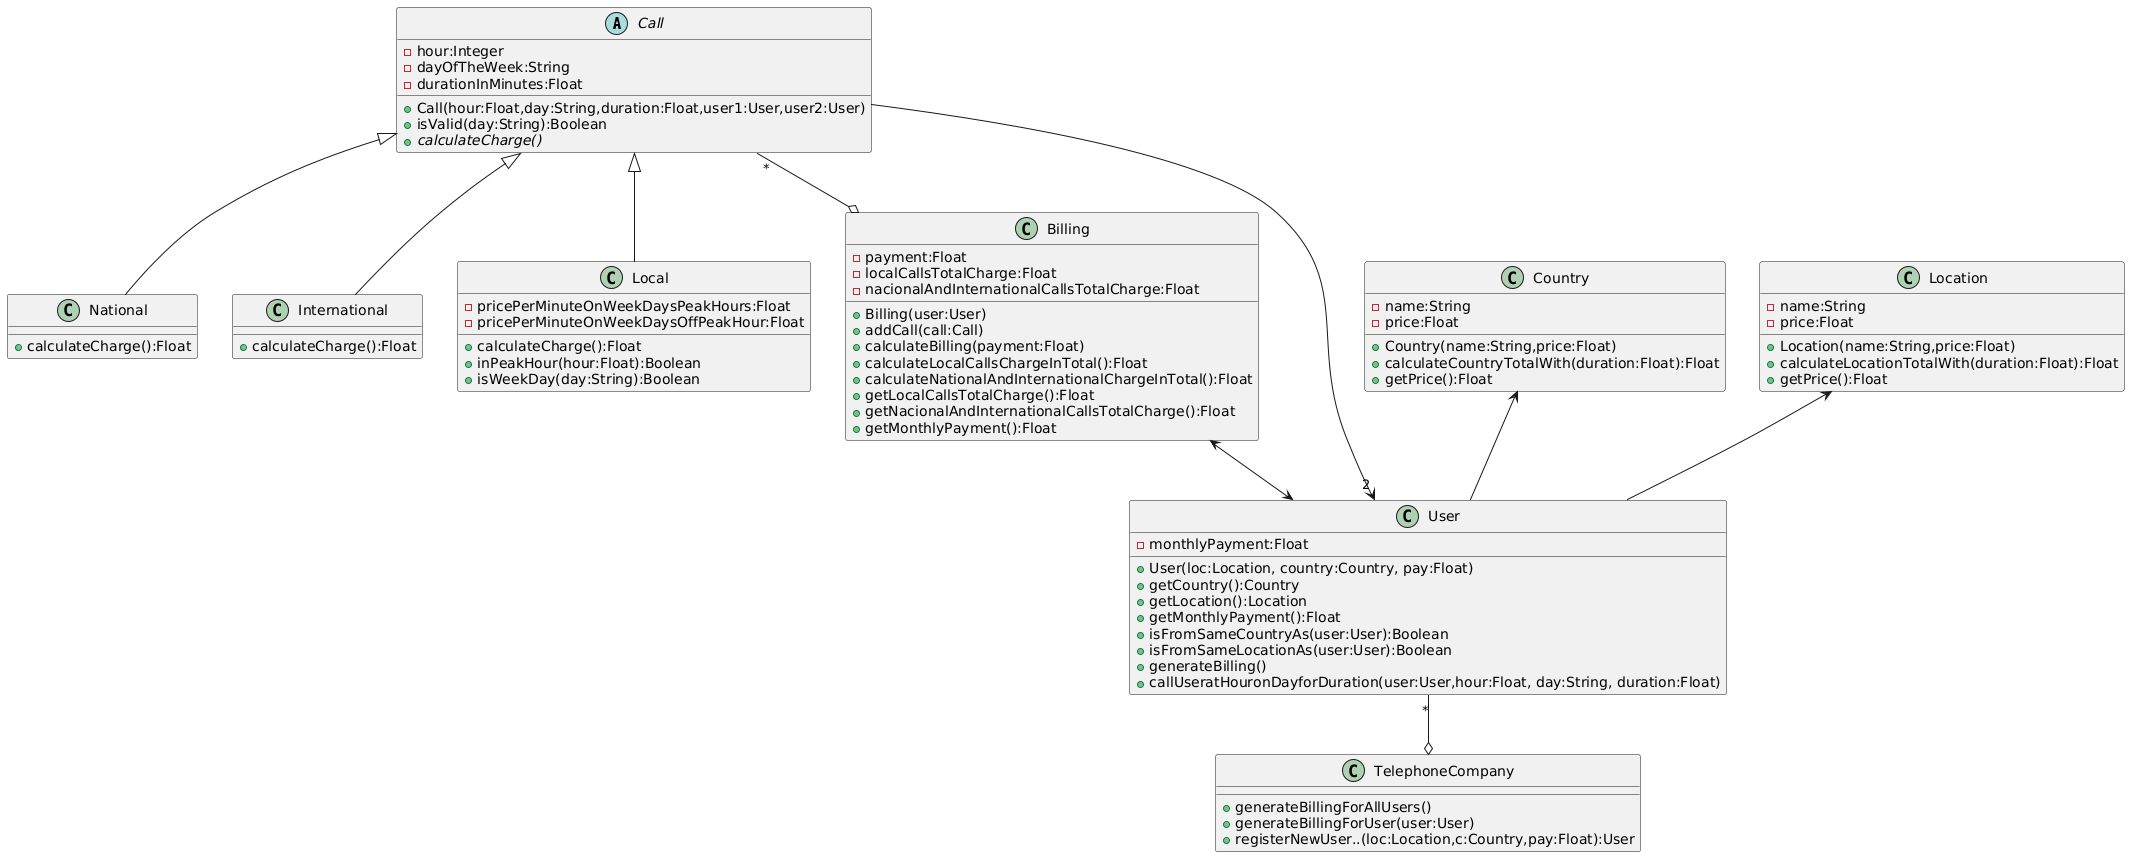

The diagram above was rendered by PlantUML. Its source (embedded in the PNG):
@startuml
Call <|-- National
Call <|-- International
Call <|-- Local
Call "*"--o Billing
User "2"<-- Call
User "*"--o TelephoneCompany
Billing <--> User
Country <-- User
Location <-- User




abstract class Call {
-hour:Integer
-dayOfTheWeek:String
-durationInMinutes:Float
+Call(hour:Float,day:String,duration:Float,user1:User,user2:User)
+isValid(day:String):Boolean
+{abstract} calculateCharge()
}

class International{
    +calculateCharge():Float
}

class National{
    +calculateCharge():Float
}

class Local{
    -pricePerMinuteOnWeekDaysPeakHours:Float
    -pricePerMinuteOnWeekDaysOffPeakHour:Float
    +calculateCharge():Float
    +inPeakHour(hour:Float):Boolean
    +isWeekDay(day:String):Boolean
}

class User {
    -monthlyPayment:Float
    +User(loc:Location, country:Country, pay:Float)
    +getCountry():Country
    +getLocation():Location
    +getMonthlyPayment():Float
    +isFromSameCountryAs(user:User):Boolean
    +isFromSameLocationAs(user:User):Boolean
    +generateBilling()
    +callUseratHouronDayforDuration(user:User,hour:Float, day:String, duration:Float)
}

class TelephoneCompany {
    +generateBillingForAllUsers()
    +generateBillingForUser(user:User)
    +registerNewUser..(loc:Location,c:Country,pay:Float):User
}

class Billing{
-payment:Float 
-localCallsTotalCharge:Float
-nacionalAndInternationalCallsTotalCharge:Float
+Billing(user:User)
+addCall(call:Call)
+calculateBilling(payment:Float)
+calculateLocalCallsChargeInTotal():Float
+calculateNationalAndInternationalChargeInTotal():Float
+getLocalCallsTotalCharge():Float
+getNacionalAndInternationalCallsTotalCharge():Float
+getMonthlyPayment():Float
}

class Country{
    -name:String
    -price:Float
    +Country(name:String,price:Float)
    +calculateCountryTotalWith(duration:Float):Float
    +getPrice():Float
    
}

class Location{
    -name:String
    -price:Float
    +Location(name:String,price:Float)
    +calculateLocationTotalWith(duration:Float):Float
    +getPrice():Float
}
@enduml